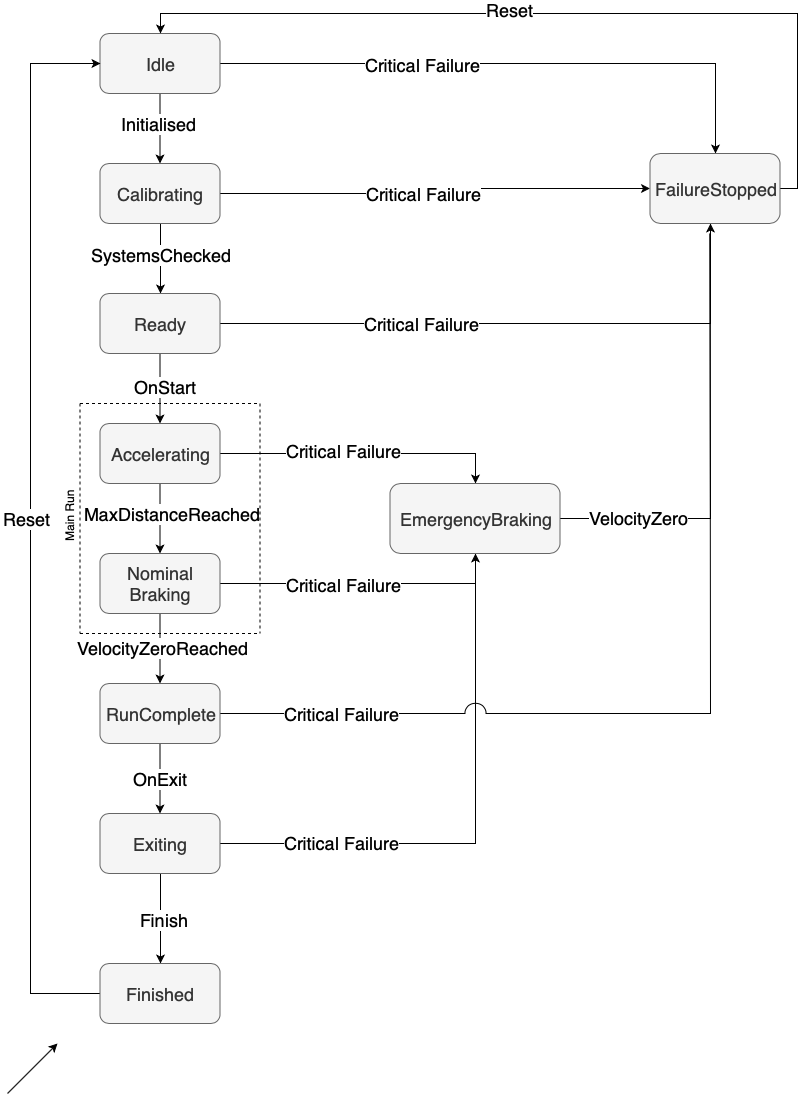

The diagram above was exported from draw.io. Its source (the exported page's mxGraphModel, read from the mxfile embedded in the PNG):
<mxGraphModel dx="1694" dy="988" grid="1" gridSize="10" guides="1" tooltips="1" connect="1" arrows="1" fold="1" page="1" pageScale="1" pageWidth="827" pageHeight="1169" math="0" shadow="0">
  <root>
    <mxCell id="0" />
    <mxCell id="1" parent="0" />
    <mxCell id="24090e69-1bfd-0a09-4007-94e0632fe83c-16" style="edgeStyle=orthogonalEdgeStyle;rounded=0;html=1;jettySize=auto;orthogonalLoop=1;" parent="1" source="24090e69-1bfd-0a09-4007-94e0632fe83c-1" target="24090e69-1bfd-0a09-4007-94e0632fe83c-3" edge="1">
      <mxGeometry relative="1" as="geometry" />
    </mxCell>
    <mxCell id="24090e69-1bfd-0a09-4007-94e0632fe83c-23" value="&lt;font style=&quot;font-size: 18px&quot;&gt;Initialised&lt;/font&gt;" style="text;html=1;resizable=0;points=[];align=center;verticalAlign=middle;labelBackgroundColor=#ffffff;" parent="24090e69-1bfd-0a09-4007-94e0632fe83c-16" vertex="1" connectable="0">
      <mxGeometry x="-0.1429" y="-2" relative="1" as="geometry">
        <mxPoint as="offset" />
      </mxGeometry>
    </mxCell>
    <mxCell id="24090e69-1bfd-0a09-4007-94e0632fe83c-33" style="edgeStyle=orthogonalEdgeStyle;rounded=0;html=1;jettySize=auto;orthogonalLoop=1;" parent="1" source="24090e69-1bfd-0a09-4007-94e0632fe83c-1" target="24090e69-1bfd-0a09-4007-94e0632fe83c-32" edge="1">
      <mxGeometry relative="1" as="geometry" />
    </mxCell>
    <mxCell id="24090e69-1bfd-0a09-4007-94e0632fe83c-48" value="&lt;font style=&quot;font-size: 18px&quot;&gt;Critical Failure&lt;/font&gt;&lt;br&gt;" style="text;html=1;resizable=0;points=[];align=center;verticalAlign=middle;labelBackgroundColor=#ffffff;" parent="24090e69-1bfd-0a09-4007-94e0632fe83c-33" vertex="1" connectable="0">
      <mxGeometry x="-0.3119" y="-1" relative="1" as="geometry">
        <mxPoint as="offset" />
      </mxGeometry>
    </mxCell>
    <mxCell id="24090e69-1bfd-0a09-4007-94e0632fe83c-1" value="&lt;font style=&quot;font-size: 18px&quot;&gt;Idle&lt;/font&gt;" style="rounded=1;whiteSpace=wrap;html=1;fillColor=#f5f5f5;strokeColor=#666666;fontColor=#333333;" parent="1" vertex="1">
      <mxGeometry x="112.5" y="40" width="120" height="60" as="geometry" />
    </mxCell>
    <mxCell id="24090e69-1bfd-0a09-4007-94e0632fe83c-17" style="edgeStyle=orthogonalEdgeStyle;rounded=0;html=1;entryX=0.5;entryY=0;jettySize=auto;orthogonalLoop=1;" parent="1" source="24090e69-1bfd-0a09-4007-94e0632fe83c-3" target="24090e69-1bfd-0a09-4007-94e0632fe83c-10" edge="1">
      <mxGeometry relative="1" as="geometry" />
    </mxCell>
    <mxCell id="24090e69-1bfd-0a09-4007-94e0632fe83c-24" value="&lt;font style=&quot;font-size: 18px&quot;&gt;SystemsChecked&lt;/font&gt;" style="text;html=1;resizable=0;points=[];align=center;verticalAlign=middle;labelBackgroundColor=#ffffff;" parent="24090e69-1bfd-0a09-4007-94e0632fe83c-17" vertex="1" connectable="0">
      <mxGeometry x="-0.1143" y="-1" relative="1" as="geometry">
        <mxPoint as="offset" />
      </mxGeometry>
    </mxCell>
    <mxCell id="24090e69-1bfd-0a09-4007-94e0632fe83c-34" style="edgeStyle=orthogonalEdgeStyle;rounded=0;html=1;jettySize=auto;orthogonalLoop=1;" parent="1" source="24090e69-1bfd-0a09-4007-94e0632fe83c-3" target="24090e69-1bfd-0a09-4007-94e0632fe83c-32" edge="1">
      <mxGeometry relative="1" as="geometry" />
    </mxCell>
    <mxCell id="24090e69-1bfd-0a09-4007-94e0632fe83c-46" value="&lt;font style=&quot;font-size: 18px&quot;&gt;Critical Failure&lt;/font&gt;&lt;br&gt;" style="text;html=1;resizable=0;points=[];align=center;verticalAlign=middle;labelBackgroundColor=#ffffff;" parent="24090e69-1bfd-0a09-4007-94e0632fe83c-34" vertex="1" connectable="0">
      <mxGeometry x="-0.0698" relative="1" as="geometry">
        <mxPoint as="offset" />
      </mxGeometry>
    </mxCell>
    <mxCell id="24090e69-1bfd-0a09-4007-94e0632fe83c-3" value="&lt;font style=&quot;font-size: 18px&quot;&gt;Calibrating&lt;/font&gt;" style="rounded=1;whiteSpace=wrap;html=1;fillColor=#f5f5f5;strokeColor=#666666;fontColor=#333333;" parent="1" vertex="1">
      <mxGeometry x="112.5" y="170" width="120" height="60" as="geometry" />
    </mxCell>
    <mxCell id="24090e69-1bfd-0a09-4007-94e0632fe83c-18" style="edgeStyle=orthogonalEdgeStyle;rounded=0;html=1;jettySize=auto;orthogonalLoop=1;" parent="1" source="24090e69-1bfd-0a09-4007-94e0632fe83c-10" target="24090e69-1bfd-0a09-4007-94e0632fe83c-11" edge="1">
      <mxGeometry relative="1" as="geometry" />
    </mxCell>
    <mxCell id="24090e69-1bfd-0a09-4007-94e0632fe83c-25" value="&lt;font style=&quot;font-size: 18px&quot;&gt;OnStart&lt;/font&gt;" style="text;html=1;resizable=0;points=[];align=center;verticalAlign=middle;labelBackgroundColor=#ffffff;" parent="24090e69-1bfd-0a09-4007-94e0632fe83c-18" vertex="1" connectable="0">
      <mxGeometry x="-0.0571" y="4" relative="1" as="geometry">
        <mxPoint as="offset" />
      </mxGeometry>
    </mxCell>
    <mxCell id="24090e69-1bfd-0a09-4007-94e0632fe83c-35" style="edgeStyle=orthogonalEdgeStyle;rounded=0;html=1;jettySize=auto;orthogonalLoop=1;" parent="1" source="24090e69-1bfd-0a09-4007-94e0632fe83c-10" target="24090e69-1bfd-0a09-4007-94e0632fe83c-32" edge="1">
      <mxGeometry relative="1" as="geometry">
        <Array as="points">
          <mxPoint x="722.5" y="330" />
        </Array>
      </mxGeometry>
    </mxCell>
    <mxCell id="24090e69-1bfd-0a09-4007-94e0632fe83c-45" value="&lt;font style=&quot;font-size: 18px&quot;&gt;Critical Failure&lt;/font&gt;&lt;br&gt;" style="text;html=1;resizable=0;points=[];align=center;verticalAlign=middle;labelBackgroundColor=#ffffff;" parent="24090e69-1bfd-0a09-4007-94e0632fe83c-35" vertex="1" connectable="0">
      <mxGeometry x="-0.3763" y="-1" relative="1" as="geometry">
        <mxPoint x="16" y="-1" as="offset" />
      </mxGeometry>
    </mxCell>
    <mxCell id="24090e69-1bfd-0a09-4007-94e0632fe83c-10" value="&lt;font style=&quot;font-size: 18px&quot;&gt;Ready&lt;/font&gt;" style="rounded=1;whiteSpace=wrap;html=1;fillColor=#f5f5f5;strokeColor=#666666;fontColor=#333333;" parent="1" vertex="1">
      <mxGeometry x="112.5" y="300" width="120" height="60" as="geometry" />
    </mxCell>
    <mxCell id="24090e69-1bfd-0a09-4007-94e0632fe83c-19" style="edgeStyle=orthogonalEdgeStyle;rounded=0;html=1;jettySize=auto;orthogonalLoop=1;" parent="1" source="24090e69-1bfd-0a09-4007-94e0632fe83c-11" target="24090e69-1bfd-0a09-4007-94e0632fe83c-12" edge="1">
      <mxGeometry relative="1" as="geometry" />
    </mxCell>
    <mxCell id="24090e69-1bfd-0a09-4007-94e0632fe83c-26" value="&lt;font style=&quot;font-size: 18px&quot;&gt;MaxDistanceReached&lt;/font&gt;" style="text;html=1;resizable=0;points=[];align=center;verticalAlign=middle;labelBackgroundColor=#ffffff;" parent="24090e69-1bfd-0a09-4007-94e0632fe83c-19" vertex="1" connectable="0">
      <mxGeometry x="-0.2" relative="1" as="geometry">
        <mxPoint x="10" y="2" as="offset" />
      </mxGeometry>
    </mxCell>
    <mxCell id="24090e69-1bfd-0a09-4007-94e0632fe83c-40" style="edgeStyle=orthogonalEdgeStyle;rounded=0;html=1;endArrow=classic;endFill=1;jettySize=auto;orthogonalLoop=1;" parent="1" source="24090e69-1bfd-0a09-4007-94e0632fe83c-11" target="24090e69-1bfd-0a09-4007-94e0632fe83c-39" edge="1">
      <mxGeometry relative="1" as="geometry">
        <Array as="points">
          <mxPoint x="487.5" y="460" />
        </Array>
      </mxGeometry>
    </mxCell>
    <mxCell id="24090e69-1bfd-0a09-4007-94e0632fe83c-43" value="&lt;font style=&quot;font-size: 18px&quot;&gt;Critical Failure&lt;/font&gt;" style="text;html=1;resizable=0;points=[];align=center;verticalAlign=middle;labelBackgroundColor=#ffffff;" parent="24090e69-1bfd-0a09-4007-94e0632fe83c-40" vertex="1" connectable="0">
      <mxGeometry x="-0.1481" y="3" relative="1" as="geometry">
        <mxPoint as="offset" />
      </mxGeometry>
    </mxCell>
    <mxCell id="24090e69-1bfd-0a09-4007-94e0632fe83c-11" value="&lt;font style=&quot;font-size: 18px&quot;&gt;Accelerating&lt;/font&gt;" style="rounded=1;whiteSpace=wrap;html=1;fillColor=#f5f5f5;strokeColor=#666666;fontColor=#333333;" parent="1" vertex="1">
      <mxGeometry x="112.5" y="430" width="120" height="60" as="geometry" />
    </mxCell>
    <mxCell id="24090e69-1bfd-0a09-4007-94e0632fe83c-21" style="edgeStyle=orthogonalEdgeStyle;rounded=0;html=1;jettySize=auto;orthogonalLoop=1;" parent="1" source="24090e69-1bfd-0a09-4007-94e0632fe83c-12" target="24090e69-1bfd-0a09-4007-94e0632fe83c-29" edge="1">
      <mxGeometry relative="1" as="geometry" />
    </mxCell>
    <mxCell id="24090e69-1bfd-0a09-4007-94e0632fe83c-27" value="&lt;font style=&quot;font-size: 18px&quot;&gt;VelocityZeroReached&lt;/font&gt;" style="text;html=1;resizable=0;points=[];align=center;verticalAlign=middle;labelBackgroundColor=#ffffff;" parent="24090e69-1bfd-0a09-4007-94e0632fe83c-21" vertex="1" connectable="0">
      <mxGeometry x="-0.0286" y="1" relative="1" as="geometry">
        <mxPoint as="offset" />
      </mxGeometry>
    </mxCell>
    <mxCell id="24090e69-1bfd-0a09-4007-94e0632fe83c-41" style="edgeStyle=orthogonalEdgeStyle;rounded=0;html=1;entryX=0.5;entryY=1;endArrow=classic;endFill=1;jettySize=auto;orthogonalLoop=1;" parent="1" source="24090e69-1bfd-0a09-4007-94e0632fe83c-12" target="24090e69-1bfd-0a09-4007-94e0632fe83c-39" edge="1">
      <mxGeometry relative="1" as="geometry" />
    </mxCell>
    <mxCell id="24090e69-1bfd-0a09-4007-94e0632fe83c-44" value="&lt;font style=&quot;font-size: 18px&quot;&gt;Critical Failure&lt;/font&gt;&lt;br&gt;" style="text;html=1;resizable=0;points=[];align=center;verticalAlign=middle;labelBackgroundColor=#ffffff;" parent="24090e69-1bfd-0a09-4007-94e0632fe83c-41" vertex="1" connectable="0">
      <mxGeometry x="-0.1462" y="-1" relative="1" as="geometry">
        <mxPoint as="offset" />
      </mxGeometry>
    </mxCell>
    <mxCell id="24090e69-1bfd-0a09-4007-94e0632fe83c-12" value="&lt;font style=&quot;font-size: 18px&quot;&gt;Nominal&lt;br&gt;Braking&lt;/font&gt;&lt;br&gt;" style="rounded=1;whiteSpace=wrap;html=1;fillColor=#f5f5f5;strokeColor=#666666;fontColor=#333333;" parent="1" vertex="1">
      <mxGeometry x="112.5" y="560" width="120" height="60" as="geometry" />
    </mxCell>
    <mxCell id="24090e69-1bfd-0a09-4007-94e0632fe83c-22" style="edgeStyle=orthogonalEdgeStyle;rounded=0;html=1;entryX=0.5;entryY=0;jettySize=auto;orthogonalLoop=1;" parent="1" source="24090e69-1bfd-0a09-4007-94e0632fe83c-13" target="24090e69-1bfd-0a09-4007-94e0632fe83c-14" edge="1">
      <mxGeometry relative="1" as="geometry" />
    </mxCell>
    <mxCell id="24090e69-1bfd-0a09-4007-94e0632fe83c-28" value="&lt;font style=&quot;font-size: 18px&quot;&gt;Finish&lt;/font&gt;" style="text;html=1;resizable=0;points=[];align=center;verticalAlign=middle;labelBackgroundColor=#ffffff;" parent="24090e69-1bfd-0a09-4007-94e0632fe83c-22" vertex="1" connectable="0">
      <mxGeometry x="0.0286" y="3" relative="1" as="geometry">
        <mxPoint as="offset" />
      </mxGeometry>
    </mxCell>
    <mxCell id="24090e69-1bfd-0a09-4007-94e0632fe83c-63" style="edgeStyle=orthogonalEdgeStyle;rounded=0;html=1;endArrow=none;endFill=0;jettySize=auto;orthogonalLoop=1;jumpStyle=arc;elbow=vertical;jumpSize=20;entryX=0.75;entryY=1;" parent="1" source="24090e69-1bfd-0a09-4007-94e0632fe83c-13" target="24090e69-1bfd-0a09-4007-94e0632fe83c-39" edge="1">
      <mxGeometry relative="1" as="geometry">
        <Array as="points">
          <mxPoint x="487.5" y="850" />
          <mxPoint x="487.5" y="560" />
        </Array>
      </mxGeometry>
    </mxCell>
    <mxCell id="24090e69-1bfd-0a09-4007-94e0632fe83c-65" value="&lt;font style=&quot;font-size: 18px&quot;&gt;Critical Failure&lt;/font&gt;" style="text;html=1;resizable=0;points=[];align=center;verticalAlign=middle;labelBackgroundColor=#ffffff;" parent="24090e69-1bfd-0a09-4007-94e0632fe83c-63" vertex="1" connectable="0">
      <mxGeometry x="-0.5927" y="1" relative="1" as="geometry">
        <mxPoint as="offset" />
      </mxGeometry>
    </mxCell>
    <mxCell id="24090e69-1bfd-0a09-4007-94e0632fe83c-13" value="&lt;font style=&quot;font-size: 18px&quot;&gt;Exiting&lt;/font&gt;" style="rounded=1;whiteSpace=wrap;html=1;fillColor=#f5f5f5;strokeColor=#666666;fontColor=#333333;" parent="1" vertex="1">
      <mxGeometry x="112.5" y="820" width="120" height="60" as="geometry" />
    </mxCell>
    <mxCell id="m61R7838iRfHHG04FifJ-1" style="edgeStyle=orthogonalEdgeStyle;rounded=0;html=1;jettySize=auto;orthogonalLoop=1;entryX=0;entryY=0.5;entryDx=0;entryDy=0;" parent="1" source="24090e69-1bfd-0a09-4007-94e0632fe83c-14" target="24090e69-1bfd-0a09-4007-94e0632fe83c-1" edge="1">
      <mxGeometry relative="1" as="geometry">
        <mxPoint x="92.5" y="150" as="targetPoint" />
        <Array as="points">
          <mxPoint x="42.5" y="1000" />
          <mxPoint x="42.5" y="70" />
        </Array>
      </mxGeometry>
    </mxCell>
    <mxCell id="m61R7838iRfHHG04FifJ-2" value="&lt;font style=&quot;font-size: 18px&quot;&gt;Reset&lt;/font&gt;" style="text;html=1;resizable=0;points=[];align=center;verticalAlign=middle;labelBackgroundColor=#ffffff;" parent="m61R7838iRfHHG04FifJ-1" vertex="1" connectable="0">
      <mxGeometry x="0.0171" relative="1" as="geometry">
        <mxPoint x="-5" y="-1" as="offset" />
      </mxGeometry>
    </mxCell>
    <mxCell id="24090e69-1bfd-0a09-4007-94e0632fe83c-14" value="&lt;font style=&quot;font-size: 18px&quot;&gt;Finished&lt;/font&gt;" style="rounded=1;whiteSpace=wrap;html=1;fillColor=#f5f5f5;strokeColor=#666666;fontColor=#333333;" parent="1" vertex="1">
      <mxGeometry x="112.5" y="970" width="120" height="60" as="geometry" />
    </mxCell>
    <mxCell id="24090e69-1bfd-0a09-4007-94e0632fe83c-31" value="&lt;font style=&quot;font-size: 18px&quot;&gt;OnExit&lt;/font&gt;" style="edgeStyle=orthogonalEdgeStyle;rounded=0;html=1;jettySize=auto;orthogonalLoop=1;" parent="1" source="24090e69-1bfd-0a09-4007-94e0632fe83c-29" target="24090e69-1bfd-0a09-4007-94e0632fe83c-13" edge="1">
      <mxGeometry relative="1" as="geometry" />
    </mxCell>
    <mxCell id="24090e69-1bfd-0a09-4007-94e0632fe83c-36" style="edgeStyle=orthogonalEdgeStyle;rounded=0;html=1;jettySize=auto;orthogonalLoop=1;endArrow=none;endFill=0;jumpStyle=arc;endSize=6;startSize=6;jumpSize=21;" parent="1" source="24090e69-1bfd-0a09-4007-94e0632fe83c-29" edge="1">
      <mxGeometry relative="1" as="geometry">
        <mxPoint x="722.5" y="240" as="targetPoint" />
      </mxGeometry>
    </mxCell>
    <mxCell id="24090e69-1bfd-0a09-4007-94e0632fe83c-47" value="&lt;font style=&quot;font-size: 18px&quot;&gt;Critical Failure&lt;/font&gt;&lt;br&gt;" style="text;html=1;resizable=0;points=[];align=center;verticalAlign=middle;labelBackgroundColor=#ffffff;" parent="24090e69-1bfd-0a09-4007-94e0632fe83c-36" vertex="1" connectable="0">
      <mxGeometry x="-0.5732" y="3" relative="1" as="geometry">
        <mxPoint x="-87" y="3" as="offset" />
      </mxGeometry>
    </mxCell>
    <mxCell id="24090e69-1bfd-0a09-4007-94e0632fe83c-29" value="&lt;font style=&quot;font-size: 18px&quot;&gt;RunComplete&lt;/font&gt;" style="rounded=1;whiteSpace=wrap;html=1;fillColor=#f5f5f5;strokeColor=#666666;fontColor=#333333;" parent="1" vertex="1">
      <mxGeometry x="112.5" y="690" width="120" height="60" as="geometry" />
    </mxCell>
    <mxCell id="E0D1t--PK1KXqg8MBFjH-2" style="edgeStyle=orthogonalEdgeStyle;rounded=0;orthogonalLoop=1;jettySize=auto;html=1;entryX=0.5;entryY=0;entryDx=0;entryDy=0;" edge="1" parent="1" source="24090e69-1bfd-0a09-4007-94e0632fe83c-32" target="24090e69-1bfd-0a09-4007-94e0632fe83c-1">
      <mxGeometry relative="1" as="geometry">
        <Array as="points">
          <mxPoint x="810" y="195" />
          <mxPoint x="810" y="20" />
          <mxPoint x="173" y="20" />
        </Array>
      </mxGeometry>
    </mxCell>
    <mxCell id="E0D1t--PK1KXqg8MBFjH-4" value="&lt;span&gt;&lt;font style=&quot;font-size: 18px&quot;&gt;Reset&lt;/font&gt;&lt;/span&gt;&lt;br&gt;" style="text;html=1;resizable=0;points=[];align=center;verticalAlign=middle;labelBackgroundColor=#ffffff;" vertex="1" connectable="0" parent="E0D1t--PK1KXqg8MBFjH-2">
      <mxGeometry x="0.1336" y="-4" relative="1" as="geometry">
        <mxPoint as="offset" />
      </mxGeometry>
    </mxCell>
    <mxCell id="24090e69-1bfd-0a09-4007-94e0632fe83c-32" value="&lt;font style=&quot;font-size: 18px&quot;&gt;FailureStopped&lt;/font&gt;" style="rounded=1;whiteSpace=wrap;html=1;fillColor=#f5f5f5;strokeColor=#666666;fontColor=#333333;" parent="1" vertex="1">
      <mxGeometry x="662.5" y="160" width="130" height="70" as="geometry" />
    </mxCell>
    <mxCell id="24090e69-1bfd-0a09-4007-94e0632fe83c-50" value="" style="edgeStyle=orthogonalEdgeStyle;rounded=0;html=1;endArrow=none;endFill=0;jettySize=auto;orthogonalLoop=1;" parent="1" source="24090e69-1bfd-0a09-4007-94e0632fe83c-39" edge="1">
      <mxGeometry relative="1" as="geometry">
        <mxPoint x="722.5" y="240" as="targetPoint" />
      </mxGeometry>
    </mxCell>
    <mxCell id="24090e69-1bfd-0a09-4007-94e0632fe83c-66" value="&lt;font style=&quot;font-size: 18px&quot;&gt;VelocityZero&lt;/font&gt;" style="text;html=1;resizable=0;points=[];align=center;verticalAlign=middle;labelBackgroundColor=#ffffff;" parent="24090e69-1bfd-0a09-4007-94e0632fe83c-50" vertex="1" connectable="0">
      <mxGeometry x="-0.6408" y="1" relative="1" as="geometry">
        <mxPoint as="offset" />
      </mxGeometry>
    </mxCell>
    <mxCell id="24090e69-1bfd-0a09-4007-94e0632fe83c-39" value="&lt;font style=&quot;font-size: 18px&quot;&gt;EmergencyBraking&lt;/font&gt;" style="rounded=1;whiteSpace=wrap;html=1;fillColor=#f5f5f5;strokeColor=#666666;fontColor=#333333;" parent="1" vertex="1">
      <mxGeometry x="402.5" y="490" width="170" height="70" as="geometry" />
    </mxCell>
    <mxCell id="24090e69-1bfd-0a09-4007-94e0632fe83c-52" value="" style="endArrow=none;dashed=1;html=1;" parent="1" edge="1">
      <mxGeometry width="50" height="50" relative="1" as="geometry">
        <mxPoint x="92.5" y="410" as="sourcePoint" />
        <mxPoint x="272.5" y="410" as="targetPoint" />
      </mxGeometry>
    </mxCell>
    <mxCell id="24090e69-1bfd-0a09-4007-94e0632fe83c-53" value="" style="endArrow=none;dashed=1;html=1;" parent="1" edge="1">
      <mxGeometry width="50" height="50" relative="1" as="geometry">
        <mxPoint x="92.5" y="410" as="sourcePoint" />
        <mxPoint x="92.5" y="640" as="targetPoint" />
      </mxGeometry>
    </mxCell>
    <mxCell id="24090e69-1bfd-0a09-4007-94e0632fe83c-54" value="" style="endArrow=none;dashed=1;html=1;" parent="1" edge="1">
      <mxGeometry width="50" height="50" relative="1" as="geometry">
        <mxPoint x="272.5" y="410" as="sourcePoint" />
        <mxPoint x="272.5" y="640" as="targetPoint" />
      </mxGeometry>
    </mxCell>
    <mxCell id="24090e69-1bfd-0a09-4007-94e0632fe83c-55" value="" style="endArrow=none;dashed=1;html=1;" parent="1" edge="1">
      <mxGeometry width="50" height="50" relative="1" as="geometry">
        <mxPoint x="92.5" y="640" as="sourcePoint" />
        <mxPoint x="272.5" y="640" as="targetPoint" />
      </mxGeometry>
    </mxCell>
    <mxCell id="24090e69-1bfd-0a09-4007-94e0632fe83c-62" value="Main Run" style="text;html=1;resizable=0;points=[];autosize=1;align=left;verticalAlign=top;spacingTop=-4;rotation=-90;" parent="1" vertex="1">
      <mxGeometry x="47.5" y="505" width="70" height="20" as="geometry" />
    </mxCell>
    <mxCell id="E0D1t--PK1KXqg8MBFjH-1" value="" style="endArrow=classic;html=1;" edge="1" parent="1">
      <mxGeometry width="50" height="50" relative="1" as="geometry">
        <mxPoint x="20" y="1100" as="sourcePoint" />
        <mxPoint x="70" y="1050" as="targetPoint" />
      </mxGeometry>
    </mxCell>
  </root>
</mxGraphModel>